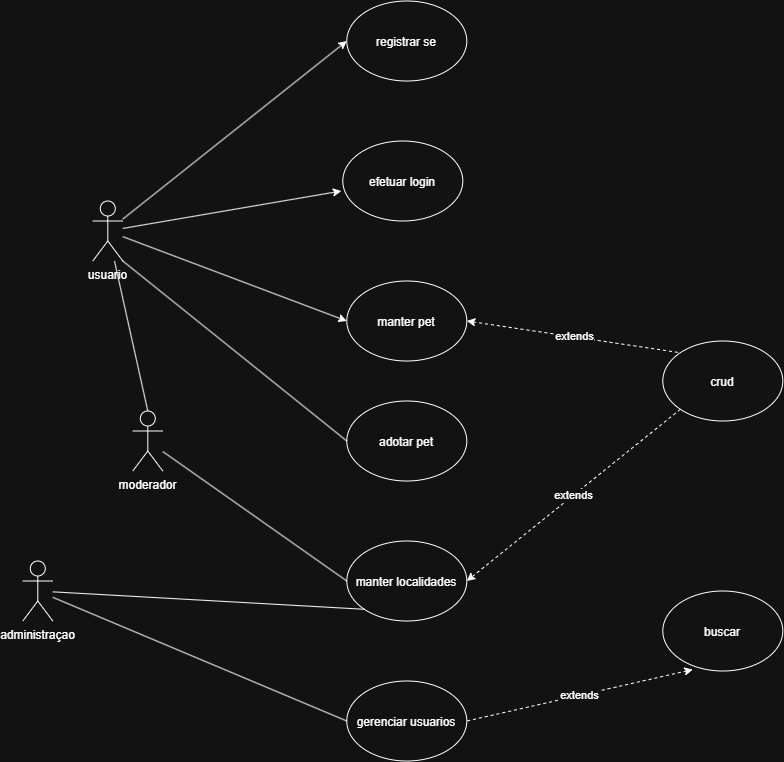

The diagram above was exported from draw.io. Its source (the exported page's mxGraphModel, read from the mxfile embedded in the PNG):
<mxGraphModel dx="2020" dy="1110" grid="1" gridSize="10" guides="1" tooltips="1" connect="1" arrows="1" fold="1" page="1" pageScale="1" pageWidth="827" pageHeight="1169" math="0" shadow="0">
  <root>
    <mxCell id="0" />
    <mxCell id="1" parent="0" />
    <mxCell id="FidTAfwPBjif1VOGMeWc-2" parent="1" style="ellipse;whiteSpace=wrap;html=1;shapeInside=1;" value="manter pet" vertex="1">
      <mxGeometry height="80" width="120" x="364" y="350" as="geometry" />
    </mxCell>
    <mxCell id="FidTAfwPBjif1VOGMeWc-3" parent="1" style="ellipse;whiteSpace=wrap;html=1;shapeInside=1;" value="registrar se" vertex="1">
      <mxGeometry height="80" width="120" x="364" y="70" as="geometry" />
    </mxCell>
    <mxCell id="FidTAfwPBjif1VOGMeWc-4" parent="1" style="ellipse;whiteSpace=wrap;html=1;shapeInside=1;" value="adotar pet" vertex="1">
      <mxGeometry height="80" width="120" x="364" y="470" as="geometry" />
    </mxCell>
    <mxCell id="FidTAfwPBjif1VOGMeWc-6" parent="1" style="ellipse;whiteSpace=wrap;html=1;shapeInside=1;" value="gerenciar usuarios" vertex="1">
      <mxGeometry height="80" width="120" x="364" y="750" as="geometry" />
    </mxCell>
    <mxCell id="FidTAfwPBjif1VOGMeWc-7" parent="1" style="ellipse;whiteSpace=wrap;html=1;shapeInside=1;" value="manter localidades" vertex="1">
      <mxGeometry height="80" width="120" x="364" y="610" as="geometry" />
    </mxCell>
    <mxCell id="FidTAfwPBjif1VOGMeWc-8" parent="1" style="ellipse;whiteSpace=wrap;html=1;shapeInside=1;" value="efetuar login" vertex="1">
      <mxGeometry height="80" width="120" x="360" y="210" as="geometry" />
    </mxCell>
    <mxCell id="FidTAfwPBjif1VOGMeWc-9" parent="1" style="ellipse;whiteSpace=wrap;html=1;shapeInside=1;" value="crud" vertex="1">
      <mxGeometry height="80" width="120" x="680" y="410" as="geometry" />
    </mxCell>
    <mxCell id="FidTAfwPBjif1VOGMeWc-10" parent="1" style="ellipse;whiteSpace=wrap;html=1;shapeInside=1;" value="buscar" vertex="1">
      <mxGeometry height="80" width="120" x="680" y="660" as="geometry" />
    </mxCell>
    <mxCell id="FidTAfwPBjif1VOGMeWc-11" parent="1" style="shape=umlActor;verticalLabelPosition=bottom;verticalAlign=top;html=1;outlineConnect=0;" value="usuario" vertex="1">
      <mxGeometry height="60" width="30" x="110" y="270" as="geometry" />
    </mxCell>
    <mxCell id="FidTAfwPBjif1VOGMeWc-12" parent="1" style="shape=umlActor;verticalLabelPosition=bottom;verticalAlign=top;html=1;outlineConnect=0;" value="moderador" vertex="1">
      <mxGeometry height="60" width="30" x="150" y="480" as="geometry" />
    </mxCell>
    <mxCell id="FidTAfwPBjif1VOGMeWc-13" parent="1" style="shape=umlActor;verticalLabelPosition=bottom;verticalAlign=top;html=1;outlineConnect=0;" value="administraçao" vertex="1">
      <mxGeometry height="60" width="30" x="40" y="630" as="geometry" />
    </mxCell>
    <mxCell id="FidTAfwPBjif1VOGMeWc-14" edge="1" parent="1" source="FidTAfwPBjif1VOGMeWc-3" style="endArrow=none;html=1;rounded=0;exitX=0;exitY=0.5;exitDx=0;exitDy=0;endFill=0;startArrow=classic;startFill=1;" target="FidTAfwPBjif1VOGMeWc-11" value="">
      <mxGeometry height="50" relative="1" width="50" as="geometry">
        <mxPoint x="460" y="520" as="sourcePoint" />
        <mxPoint x="510" y="470" as="targetPoint" />
      </mxGeometry>
    </mxCell>
    <mxCell id="FidTAfwPBjif1VOGMeWc-15" edge="1" parent="1" source="FidTAfwPBjif1VOGMeWc-8" style="endArrow=none;html=1;rounded=0;exitX=-0.012;exitY=0.625;exitDx=0;exitDy=0;exitPerimeter=0;startArrow=classic;startFill=1;" target="FidTAfwPBjif1VOGMeWc-11" value="">
      <mxGeometry height="50" relative="1" width="50" as="geometry">
        <mxPoint x="434" y="220" as="sourcePoint" />
        <mxPoint x="210" y="398" as="targetPoint" />
      </mxGeometry>
    </mxCell>
    <mxCell id="FidTAfwPBjif1VOGMeWc-16" edge="1" parent="1" source="FidTAfwPBjif1VOGMeWc-2" style="endArrow=none;html=1;rounded=0;exitX=0;exitY=0.5;exitDx=0;exitDy=0;startArrow=classic;startFill=1;" target="FidTAfwPBjif1VOGMeWc-11" value="">
      <mxGeometry height="50" relative="1" width="50" as="geometry">
        <mxPoint x="564" y="330" as="sourcePoint" />
        <mxPoint x="340" y="508" as="targetPoint" />
      </mxGeometry>
    </mxCell>
    <mxCell id="FidTAfwPBjif1VOGMeWc-17" edge="1" parent="1" source="FidTAfwPBjif1VOGMeWc-11" style="endArrow=none;html=1;rounded=0;entryX=0.5;entryY=0;entryDx=0;entryDy=0;entryPerimeter=0;" target="FidTAfwPBjif1VOGMeWc-12" value="">
      <mxGeometry height="50" relative="1" width="50" as="geometry">
        <mxPoint x="464" y="490" as="sourcePoint" />
        <mxPoint x="240" y="668" as="targetPoint" />
      </mxGeometry>
    </mxCell>
    <mxCell id="FidTAfwPBjif1VOGMeWc-18" edge="1" parent="1" source="FidTAfwPBjif1VOGMeWc-11" style="endArrow=none;html=1;rounded=0;exitX=1;exitY=1;exitDx=0;exitDy=0;exitPerimeter=0;entryX=0;entryY=0.5;entryDx=0;entryDy=0;" target="FidTAfwPBjif1VOGMeWc-4" value="">
      <mxGeometry height="50" relative="1" width="50" as="geometry">
        <mxPoint x="494" y="590" as="sourcePoint" />
        <mxPoint x="270" y="768" as="targetPoint" />
      </mxGeometry>
    </mxCell>
    <mxCell id="FidTAfwPBjif1VOGMeWc-19" edge="1" parent="1" source="FidTAfwPBjif1VOGMeWc-12" style="endArrow=none;html=1;rounded=0;entryX=0;entryY=0.5;entryDx=0;entryDy=0;" target="FidTAfwPBjif1VOGMeWc-7" value="">
      <mxGeometry height="50" relative="1" width="50" as="geometry">
        <mxPoint x="494" y="640" as="sourcePoint" />
        <mxPoint x="270" y="818" as="targetPoint" />
      </mxGeometry>
    </mxCell>
    <mxCell id="FidTAfwPBjif1VOGMeWc-20" edge="1" parent="1" source="FidTAfwPBjif1VOGMeWc-7" style="endArrow=none;html=1;rounded=0;exitX=0;exitY=1;exitDx=0;exitDy=0;" target="FidTAfwPBjif1VOGMeWc-13" value="">
      <mxGeometry height="50" relative="1" width="50" as="geometry">
        <mxPoint x="494" y="740" as="sourcePoint" />
        <mxPoint x="270" y="918" as="targetPoint" />
      </mxGeometry>
    </mxCell>
    <mxCell id="FidTAfwPBjif1VOGMeWc-21" edge="1" parent="1" source="FidTAfwPBjif1VOGMeWc-6" style="endArrow=none;html=1;rounded=0;exitX=0;exitY=0.5;exitDx=0;exitDy=0;" target="FidTAfwPBjif1VOGMeWc-13" value="">
      <mxGeometry height="50" relative="1" width="50" as="geometry">
        <mxPoint x="374" y="890" as="sourcePoint" />
        <mxPoint x="150" y="1068" as="targetPoint" />
      </mxGeometry>
    </mxCell>
    <mxCell id="FidTAfwPBjif1VOGMeWc-22" edge="1" parent="1" source="FidTAfwPBjif1VOGMeWc-2" style="endArrow=none;html=1;rounded=0;exitX=1;exitY=0.5;exitDx=0;exitDy=0;entryX=0;entryY=0;entryDx=0;entryDy=0;endFill=0;dashed=1;startArrow=classic;startFill=1;" target="FidTAfwPBjif1VOGMeWc-9" value="extends">
      <mxGeometry height="50" relative="1" width="50" as="geometry">
        <mxPoint x="874" y="350" as="sourcePoint" />
        <mxPoint x="650" y="528" as="targetPoint" />
      </mxGeometry>
    </mxCell>
    <mxCell id="FidTAfwPBjif1VOGMeWc-23" edge="1" parent="1" source="FidTAfwPBjif1VOGMeWc-9" style="endArrow=classic;html=1;rounded=0;exitX=0;exitY=1;exitDx=0;exitDy=0;entryX=1;entryY=0.5;entryDx=0;entryDy=0;endFill=1;dashed=1;" target="FidTAfwPBjif1VOGMeWc-7" value="extends">
      <mxGeometry height="50" relative="1" width="50" as="geometry">
        <mxPoint x="844" y="570" as="sourcePoint" />
        <mxPoint x="620" y="748" as="targetPoint" />
      </mxGeometry>
    </mxCell>
    <mxCell id="FidTAfwPBjif1VOGMeWc-24" edge="1" parent="1" source="FidTAfwPBjif1VOGMeWc-10" style="endArrow=none;html=1;rounded=0;exitX=0.25;exitY=0.982;exitDx=0;exitDy=0;exitPerimeter=0;entryX=1;entryY=0.5;entryDx=0;entryDy=0;dashed=1;endFill=0;startArrow=classic;startFill=1;" target="FidTAfwPBjif1VOGMeWc-6" value="extends">
      <mxGeometry height="50" relative="1" width="50" as="geometry">
        <mxPoint x="804" y="770" as="sourcePoint" />
        <mxPoint x="580" y="948" as="targetPoint" />
      </mxGeometry>
    </mxCell>
  </root>
</mxGraphModel>